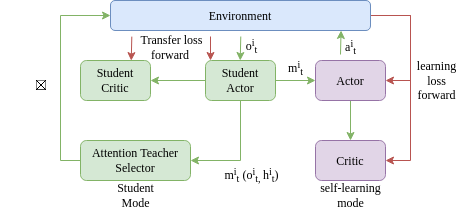

The diagram above was exported from draw.io. Its source (the exported page's mxGraphModel, read from the mxfile embedded in the PNG):
<mxGraphModel dx="832" dy="483" grid="1" gridSize="10" guides="1" tooltips="1" connect="1" arrows="1" fold="1" page="1" pageScale="1" pageWidth="850" pageHeight="1100" math="0" shadow="0">
  <root>
    <mxCell id="0" />
    <mxCell id="1" parent="0" />
    <mxCell id="TJNw3Q9UCb_X05Ued536-14" style="edgeStyle=orthogonalEdgeStyle;rounded=0;orthogonalLoop=1;jettySize=auto;html=1;entryX=1;entryY=0.5;entryDx=0;entryDy=0;fillColor=#f8cecc;strokeColor=#b85450;fontFamily=Times New Roman;" parent="1" source="TJNw3Q9UCb_X05Ued536-1" target="TJNw3Q9UCb_X05Ued536-5" edge="1">
      <mxGeometry relative="1" as="geometry">
        <Array as="points">
          <mxPoint x="450" y="115" />
          <mxPoint x="450" y="180" />
        </Array>
      </mxGeometry>
    </mxCell>
    <mxCell id="TJNw3Q9UCb_X05Ued536-15" style="edgeStyle=orthogonalEdgeStyle;rounded=0;orthogonalLoop=1;jettySize=auto;html=1;entryX=1;entryY=0.5;entryDx=0;entryDy=0;fillColor=#f8cecc;strokeColor=#b85450;fontFamily=Times New Roman;" parent="1" source="TJNw3Q9UCb_X05Ued536-1" target="TJNw3Q9UCb_X05Ued536-7" edge="1">
      <mxGeometry relative="1" as="geometry">
        <Array as="points">
          <mxPoint x="450" y="115" />
          <mxPoint x="450" y="260" />
        </Array>
      </mxGeometry>
    </mxCell>
    <mxCell id="TJNw3Q9UCb_X05Ued536-1" value="Environment" style="rounded=1;whiteSpace=wrap;html=1;fillColor=#dae8fc;strokeColor=#6c8ebf;fontFamily=Times New Roman;" parent="1" vertex="1">
      <mxGeometry x="150" y="100" width="260" height="30" as="geometry" />
    </mxCell>
    <mxCell id="TJNw3Q9UCb_X05Ued536-2" value="Student&lt;br&gt;Critic" style="rounded=1;whiteSpace=wrap;html=1;fillColor=#d5e8d4;strokeColor=#82b366;fontFamily=Times New Roman;" parent="1" vertex="1">
      <mxGeometry x="120" y="160" width="70" height="40" as="geometry" />
    </mxCell>
    <mxCell id="TJNw3Q9UCb_X05Ued536-12" value="" style="edgeStyle=orthogonalEdgeStyle;rounded=0;orthogonalLoop=1;jettySize=auto;html=1;fillColor=#d5e8d4;strokeColor=#82b366;fontFamily=Times New Roman;" parent="1" source="TJNw3Q9UCb_X05Ued536-3" target="TJNw3Q9UCb_X05Ued536-5" edge="1">
      <mxGeometry relative="1" as="geometry" />
    </mxCell>
    <mxCell id="TJNw3Q9UCb_X05Ued536-16" style="edgeStyle=orthogonalEdgeStyle;rounded=0;orthogonalLoop=1;jettySize=auto;html=1;entryX=1;entryY=0.5;entryDx=0;entryDy=0;fillColor=#d5e8d4;strokeColor=#82b366;fontFamily=Times New Roman;" parent="1" source="TJNw3Q9UCb_X05Ued536-3" target="TJNw3Q9UCb_X05Ued536-9" edge="1">
      <mxGeometry relative="1" as="geometry">
        <Array as="points">
          <mxPoint x="280" y="260" />
        </Array>
      </mxGeometry>
    </mxCell>
    <mxCell id="TJNw3Q9UCb_X05Ued536-18" value="" style="edgeStyle=orthogonalEdgeStyle;rounded=0;orthogonalLoop=1;jettySize=auto;html=1;fillColor=#d5e8d4;strokeColor=#82b366;fontFamily=Times New Roman;" parent="1" source="TJNw3Q9UCb_X05Ued536-3" target="TJNw3Q9UCb_X05Ued536-2" edge="1">
      <mxGeometry relative="1" as="geometry" />
    </mxCell>
    <mxCell id="TJNw3Q9UCb_X05Ued536-3" value="Student&lt;br&gt;Actor" style="rounded=1;whiteSpace=wrap;html=1;fillColor=#d5e8d4;strokeColor=#82b366;fontFamily=Times New Roman;" parent="1" vertex="1">
      <mxGeometry x="245" y="160" width="70" height="40" as="geometry" />
    </mxCell>
    <mxCell id="TJNw3Q9UCb_X05Ued536-13" value="" style="edgeStyle=orthogonalEdgeStyle;rounded=0;orthogonalLoop=1;jettySize=auto;html=1;fillColor=#d5e8d4;strokeColor=#82b366;fontFamily=Times New Roman;" parent="1" source="TJNw3Q9UCb_X05Ued536-5" target="TJNw3Q9UCb_X05Ued536-7" edge="1">
      <mxGeometry relative="1" as="geometry" />
    </mxCell>
    <mxCell id="TJNw3Q9UCb_X05Ued536-5" value="Actor" style="rounded=1;whiteSpace=wrap;html=1;fillColor=#e1d5e7;strokeColor=#9673a6;fontFamily=Times New Roman;" parent="1" vertex="1">
      <mxGeometry x="355" y="160" width="70" height="40" as="geometry" />
    </mxCell>
    <mxCell id="TJNw3Q9UCb_X05Ued536-7" value="Critic" style="rounded=1;whiteSpace=wrap;html=1;fillColor=#e1d5e7;strokeColor=#9673a6;fontFamily=Times New Roman;" parent="1" vertex="1">
      <mxGeometry x="355" y="240" width="70" height="40" as="geometry" />
    </mxCell>
    <mxCell id="TJNw3Q9UCb_X05Ued536-17" style="edgeStyle=orthogonalEdgeStyle;rounded=0;orthogonalLoop=1;jettySize=auto;html=1;entryX=0;entryY=0.5;entryDx=0;entryDy=0;fillColor=#d5e8d4;strokeColor=#82b366;fontFamily=Times New Roman;" parent="1" source="TJNw3Q9UCb_X05Ued536-9" target="TJNw3Q9UCb_X05Ued536-1" edge="1">
      <mxGeometry relative="1" as="geometry">
        <Array as="points">
          <mxPoint x="100" y="260" />
          <mxPoint x="100" y="115" />
        </Array>
      </mxGeometry>
    </mxCell>
    <mxCell id="TJNw3Q9UCb_X05Ued536-9" value="Attention Teacher Selector" style="rounded=1;whiteSpace=wrap;html=1;fillColor=#d5e8d4;strokeColor=#82b366;fontFamily=Times New Roman;" parent="1" vertex="1">
      <mxGeometry x="120" y="240" width="110" height="40" as="geometry" />
    </mxCell>
    <mxCell id="TJNw3Q9UCb_X05Ued536-19" value="" style="endArrow=classic;html=1;rounded=0;exitX=0.082;exitY=1.104;exitDx=0;exitDy=0;exitPerimeter=0;entryX=0.725;entryY=-0.072;entryDx=0;entryDy=0;entryPerimeter=0;fillColor=#f8cecc;strokeColor=#b85450;fontFamily=Times New Roman;" parent="1" edge="1">
      <mxGeometry width="50" height="50" relative="1" as="geometry">
        <mxPoint x="171.32" y="136.12" as="sourcePoint" />
        <mxPoint x="170.74999999999994" y="160.12000000000006" as="targetPoint" />
      </mxGeometry>
    </mxCell>
    <mxCell id="TJNw3Q9UCb_X05Ued536-20" value="" style="endArrow=classic;html=1;rounded=0;exitX=0.082;exitY=1.104;exitDx=0;exitDy=0;exitPerimeter=0;entryX=0.725;entryY=-0.072;entryDx=0;entryDy=0;entryPerimeter=0;fillColor=#f8cecc;strokeColor=#b85450;fontFamily=Times New Roman;" parent="1" edge="1">
      <mxGeometry width="50" height="50" relative="1" as="geometry">
        <mxPoint x="250" y="136" as="sourcePoint" />
        <mxPoint x="250" y="160" as="targetPoint" />
      </mxGeometry>
    </mxCell>
    <mxCell id="TJNw3Q9UCb_X05Ued536-21" value="" style="endArrow=classic;html=1;rounded=0;exitX=0.082;exitY=1.104;exitDx=0;exitDy=0;exitPerimeter=0;entryX=0.725;entryY=-0.072;entryDx=0;entryDy=0;entryPerimeter=0;fillColor=#d5e8d4;strokeColor=#82b366;fontFamily=Times New Roman;" parent="1" edge="1">
      <mxGeometry width="50" height="50" relative="1" as="geometry">
        <mxPoint x="280.28999999999996" y="136" as="sourcePoint" />
        <mxPoint x="279.7199999999999" y="160.00000000000006" as="targetPoint" />
      </mxGeometry>
    </mxCell>
    <mxCell id="TJNw3Q9UCb_X05Ued536-22" value="" style="endArrow=classic;html=1;rounded=0;exitX=0.082;exitY=1.104;exitDx=0;exitDy=0;exitPerimeter=0;entryX=0.725;entryY=-0.072;entryDx=0;entryDy=0;entryPerimeter=0;fillColor=#d5e8d4;strokeColor=#82b366;fontFamily=Times New Roman;" parent="1" edge="1">
      <mxGeometry width="50" height="50" relative="1" as="geometry">
        <mxPoint x="379.9999999999999" y="154.00000000000006" as="sourcePoint" />
        <mxPoint x="380.56999999999994" y="130" as="targetPoint" />
      </mxGeometry>
    </mxCell>
    <mxCell id="TJNw3Q9UCb_X05Ued536-23" value="Student&lt;br&gt;Mode" style="text;html=1;align=center;verticalAlign=middle;resizable=0;points=[];autosize=1;strokeColor=none;fillColor=none;fontFamily=Times New Roman;" parent="1" vertex="1">
      <mxGeometry x="145" y="275" width="60" height="40" as="geometry" />
    </mxCell>
    <mxCell id="TJNw3Q9UCb_X05Ued536-24" value="self-learning&lt;br&gt;mode" style="text;html=1;align=center;verticalAlign=middle;resizable=0;points=[];autosize=1;strokeColor=none;fillColor=none;fontFamily=Times New Roman;" parent="1" vertex="1">
      <mxGeometry x="350" y="275" width="80" height="40" as="geometry" />
    </mxCell>
    <mxCell id="TJNw3Q9UCb_X05Ued536-25" value="learning&lt;br&gt;loss&lt;br&gt;forward" style="text;html=1;align=center;verticalAlign=middle;resizable=0;points=[];autosize=1;strokeColor=none;fillColor=none;fontFamily=Times New Roman;" parent="1" vertex="1">
      <mxGeometry x="446" y="150" width="60" height="60" as="geometry" />
    </mxCell>
    <mxCell id="TJNw3Q9UCb_X05Ued536-27" value="Transfer loss&lt;br&gt;forward&amp;nbsp;" style="text;html=1;align=center;verticalAlign=middle;resizable=0;points=[];autosize=1;strokeColor=none;fillColor=none;fontFamily=Times New Roman;" parent="1" vertex="1">
      <mxGeometry x="166" y="127" width="90" height="40" as="geometry" />
    </mxCell>
    <mxCell id="TJNw3Q9UCb_X05Ued536-28" value="o&lt;sup&gt;i&lt;/sup&gt;&lt;sub&gt;t&lt;/sub&gt;" style="text;html=1;align=center;verticalAlign=middle;resizable=0;points=[];autosize=1;strokeColor=none;fillColor=none;fontFamily=Times New Roman;" parent="1" vertex="1">
      <mxGeometry x="271" y="131" width="40" height="30" as="geometry" />
    </mxCell>
    <mxCell id="TJNw3Q9UCb_X05Ued536-29" value="m&lt;sup&gt;i&lt;/sup&gt;&lt;sub&gt;t&lt;/sub&gt;" style="text;html=1;align=center;verticalAlign=middle;resizable=0;points=[];autosize=1;strokeColor=none;fillColor=none;fontFamily=Times New Roman;" parent="1" vertex="1">
      <mxGeometry x="315" y="153" width="40" height="30" as="geometry" />
    </mxCell>
    <mxCell id="TJNw3Q9UCb_X05Ued536-30" value="a&lt;sup&gt;i&lt;/sup&gt;&lt;sub&gt;t&lt;/sub&gt;" style="text;html=1;align=center;verticalAlign=middle;resizable=0;points=[];autosize=1;strokeColor=none;fillColor=none;fontFamily=Times New Roman;" parent="1" vertex="1">
      <mxGeometry x="375" y="132" width="30" height="30" as="geometry" />
    </mxCell>
    <mxCell id="TJNw3Q9UCb_X05Ued536-31" value="m&lt;sup style=&quot;border-color: var(--border-color);&quot;&gt;i&lt;/sup&gt;&lt;sub style=&quot;border-color: var(--border-color);&quot;&gt;t&lt;/sub&gt;&lt;span style=&quot;border-color: var(--border-color);&quot;&gt;&amp;nbsp;(o&lt;sup style=&quot;border-color: var(--border-color);&quot;&gt;i&lt;/sup&gt;&lt;sub style=&quot;border-color: var(--border-color);&quot;&gt;t,&amp;nbsp;&lt;/sub&gt;h&lt;sup style=&quot;border-color: var(--border-color);&quot;&gt;i&lt;/sup&gt;&lt;sub style=&quot;border-color: var(--border-color);&quot;&gt;t&lt;/sub&gt;)&lt;/span&gt;" style="text;html=1;align=center;verticalAlign=middle;resizable=0;points=[];autosize=1;strokeColor=none;fillColor=none;fontFamily=Times New Roman;" parent="1" vertex="1">
      <mxGeometry x="251" y="260" width="80" height="30" as="geometry" />
    </mxCell>
    <mxCell id="TJNw3Q9UCb_X05Ued536-32" value="&lt;div id=&quot;equation-output&quot;&gt;&lt;br/&gt;    &lt;img src=&quot;https://latex.codecogs.com/svg.image?\tilde{a}^i_t&quot; alt=&quot;equation&quot; id=&quot;output&quot;&gt;&lt;br/&gt;   &lt;/div&gt;" style="text;html=1;align=center;verticalAlign=middle;resizable=0;points=[];autosize=1;strokeColor=none;fillColor=none;" parent="1" vertex="1">
      <mxGeometry x="40" y="165" width="80" height="30" as="geometry" />
    </mxCell>
  </root>
</mxGraphModel>